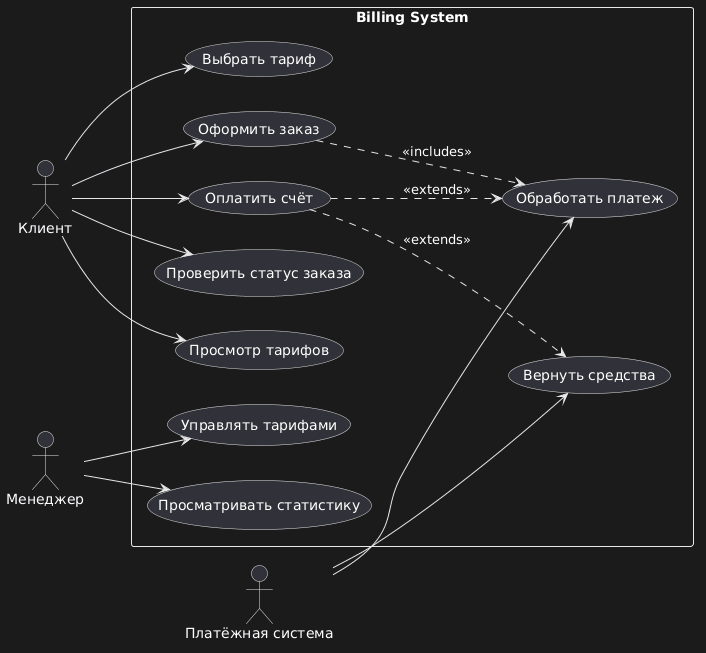

The diagram above was rendered by PlantUML. Its source (embedded in the PNG):
@startuml
' UML Use Case Diagram for Billing System

left to right direction
skinparam packageStyle rectangle

actor "Клиент" as Client
actor "Менеджер" as Manager
actor "Платёжная система" as PaymentSystem

rectangle "Billing System" {
  
  usecase "Просмотр тарифов" as UC1
  usecase "Выбрать тариф" as UC2
  usecase "Оформить заказ" as UC3
  usecase "Оплатить счёт" as UC4
  usecase "Проверить статус заказа" as UC5
  usecase "Управлять тарифами" as UC6
  usecase "Просматривать статистику" as UC7
  usecase "Обработать платеж" as UC8
  usecase "Вернуть средства" as UC9
}

Client --> UC1
Client --> UC2
Client --> UC3
Client --> UC4
Client --> UC5

Manager --> UC6
Manager --> UC7

PaymentSystem --> UC8
PaymentSystem --> UC9

UC3 ..> UC8 : <<includes>>
UC4 ..> UC8 : <<extends>>
UC4 ..> UC9 : <<extends>>
@enduml